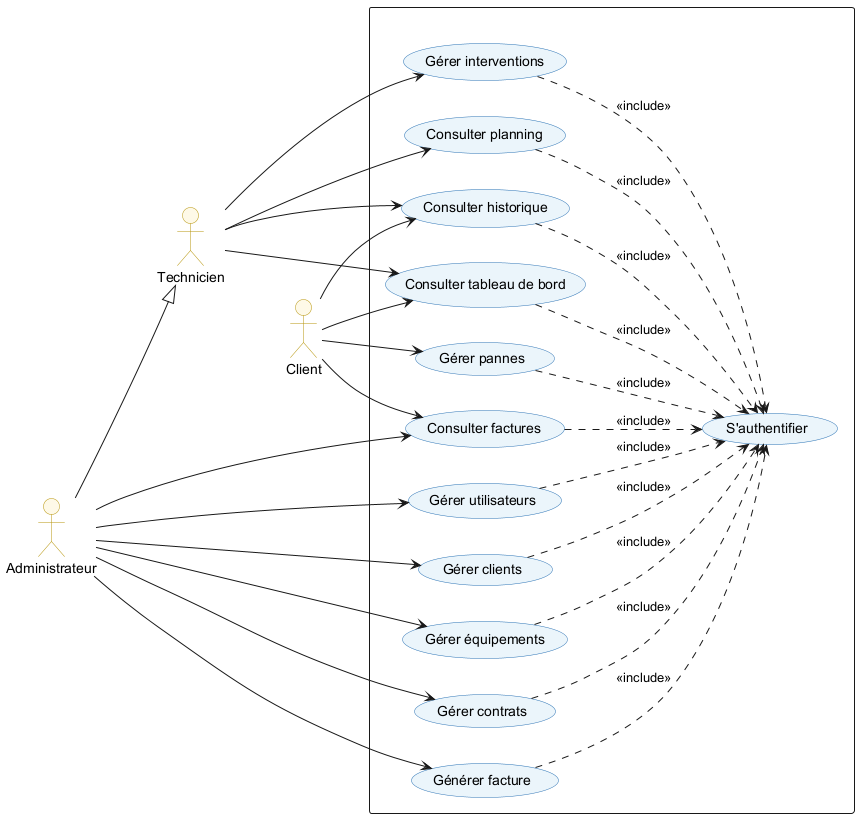

The diagram above was rendered by PlantUML. Its source (embedded in the PNG):
@startuml Global_SAV_UseCase

left to right direction

skinparam packageStyle rectangle
skinparam usecase {
  BackgroundColor #EBF5FB
  BorderColor #2E74B5
}
skinparam actor {
  BackgroundColor #FEF9E7
  BorderColor #B7950B
}

'================ ACTEURS ================
actor "Administrateur" as Admin
actor "Technicien" as Tech
actor "Client" as Cli

'================ HERITAGE ================
Admin --|> Tech

'================ ORDRE VERTICAL ================
Admin -[hidden]- Tech
Tech -[hidden]- Cli

'================ SYSTÈME ================
rectangle " " {

  '---------------- AUTH ----------------
  usecase "S'authentifier" as UC_AUTH

  '---------------- REFERENTIEL ----------------
  usecase "Gérer utilisateurs" as UC_USERS
  usecase "Gérer clients" as UC_CLIENTS
  usecase "Gérer équipements" as UC_EQUIP
  usecase "Gérer contrats" as UC_CONTRACTS

  '---------------- INTERVENTIONS ----------------
  usecase "Gérer interventions" as UC_INTERV
  usecase "Gérer pannes" as UC_PANNE
  usecase "Consulter planning" as UC_PLANNING

  '---------------- FACTURATION ----------------
  usecase "Générer facture" as UC_INVOICE
  usecase "Consulter factures" as UC_VIEW_INV

  '---------------- SUIVI ----------------
  usecase "Consulter historique" as UC_HISTORY
  usecase "Consulter tableau de bord" as UC_DASH
}

'================ INCLUDE AUTH ================
UC_USERS ..> UC_AUTH : <<include>>
UC_CLIENTS ..> UC_AUTH : <<include>>
UC_EQUIP ..> UC_AUTH : <<include>>
UC_CONTRACTS ..> UC_AUTH : <<include>>

UC_INTERV ..> UC_AUTH : <<include>>
UC_PANNE ..> UC_AUTH : <<include>>
UC_PLANNING ..> UC_AUTH : <<include>>

UC_INVOICE ..> UC_AUTH : <<include>>
UC_VIEW_INV ..> UC_AUTH : <<include>>

UC_HISTORY ..> UC_AUTH : <<include>>
UC_DASH ..> UC_AUTH : <<include>>

'================ ASSOCIATIONS ACTEURS ================

' Technicien (hérité par Admin)
Tech --> UC_INTERV
Tech --> UC_PLANNING
Tech --> UC_HISTORY
Tech --> UC_DASH

' Spécifique Administrateur
Admin --> UC_USERS
Admin --> UC_CLIENTS
Admin --> UC_EQUIP
Admin --> UC_CONTRACTS
Admin --> UC_INVOICE
Admin --> UC_VIEW_INV

' Client
Cli --> UC_PANNE
Cli --> UC_VIEW_INV
Cli --> UC_HISTORY
Cli --> UC_DASH

@enduml